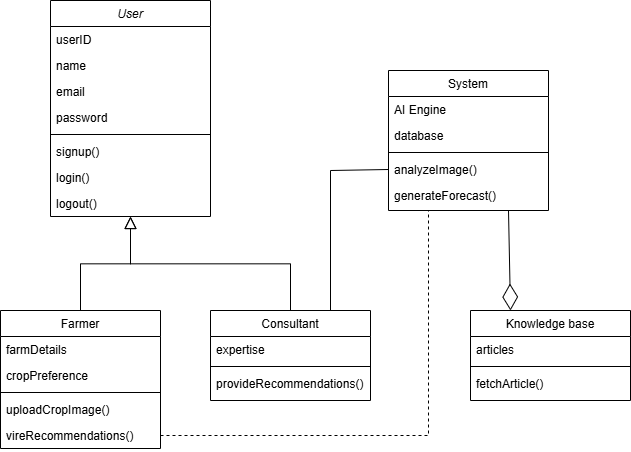

The diagram above was exported from draw.io. Its source (the exported page's mxGraphModel, read from the mxfile embedded in the PNG):
<mxGraphModel dx="1195" dy="615" grid="1" gridSize="10" guides="1" tooltips="1" connect="1" arrows="1" fold="1" page="1" pageScale="1" pageWidth="827" pageHeight="1169" math="0" shadow="0">
  <root>
    <mxCell id="WIyWlLk6GJQsqaUBKTNV-0" />
    <mxCell id="WIyWlLk6GJQsqaUBKTNV-1" parent="WIyWlLk6GJQsqaUBKTNV-0" />
    <mxCell id="zkfFHV4jXpPFQw0GAbJ--0" value="User" style="swimlane;fontStyle=2;align=center;verticalAlign=top;childLayout=stackLayout;horizontal=1;startSize=26;horizontalStack=0;resizeParent=1;resizeLast=0;collapsible=1;marginBottom=0;rounded=0;shadow=0;strokeWidth=1;" parent="WIyWlLk6GJQsqaUBKTNV-1" vertex="1">
      <mxGeometry x="170" y="50" width="160" height="216" as="geometry">
        <mxRectangle x="230" y="140" width="160" height="26" as="alternateBounds" />
      </mxGeometry>
    </mxCell>
    <mxCell id="zkfFHV4jXpPFQw0GAbJ--1" value="userID" style="text;align=left;verticalAlign=top;spacingLeft=4;spacingRight=4;overflow=hidden;rotatable=0;points=[[0,0.5],[1,0.5]];portConstraint=eastwest;" parent="zkfFHV4jXpPFQw0GAbJ--0" vertex="1">
      <mxGeometry y="26" width="160" height="26" as="geometry" />
    </mxCell>
    <mxCell id="zkfFHV4jXpPFQw0GAbJ--2" value="name" style="text;align=left;verticalAlign=top;spacingLeft=4;spacingRight=4;overflow=hidden;rotatable=0;points=[[0,0.5],[1,0.5]];portConstraint=eastwest;rounded=0;shadow=0;html=0;" parent="zkfFHV4jXpPFQw0GAbJ--0" vertex="1">
      <mxGeometry y="52" width="160" height="26" as="geometry" />
    </mxCell>
    <mxCell id="zkfFHV4jXpPFQw0GAbJ--3" value="email" style="text;align=left;verticalAlign=top;spacingLeft=4;spacingRight=4;overflow=hidden;rotatable=0;points=[[0,0.5],[1,0.5]];portConstraint=eastwest;rounded=0;shadow=0;html=0;" parent="zkfFHV4jXpPFQw0GAbJ--0" vertex="1">
      <mxGeometry y="78" width="160" height="26" as="geometry" />
    </mxCell>
    <mxCell id="g69MtAOY-rJlEFk_d46L-2" value="password" style="text;align=left;verticalAlign=top;spacingLeft=4;spacingRight=4;overflow=hidden;rotatable=0;points=[[0,0.5],[1,0.5]];portConstraint=eastwest;rounded=0;shadow=0;html=0;" vertex="1" parent="zkfFHV4jXpPFQw0GAbJ--0">
      <mxGeometry y="104" width="160" height="26" as="geometry" />
    </mxCell>
    <mxCell id="zkfFHV4jXpPFQw0GAbJ--4" value="" style="line;html=1;strokeWidth=1;align=left;verticalAlign=middle;spacingTop=-1;spacingLeft=3;spacingRight=3;rotatable=0;labelPosition=right;points=[];portConstraint=eastwest;" parent="zkfFHV4jXpPFQw0GAbJ--0" vertex="1">
      <mxGeometry y="130" width="160" height="8" as="geometry" />
    </mxCell>
    <mxCell id="g69MtAOY-rJlEFk_d46L-4" value="signup()" style="text;align=left;verticalAlign=top;spacingLeft=4;spacingRight=4;overflow=hidden;rotatable=0;points=[[0,0.5],[1,0.5]];portConstraint=eastwest;" vertex="1" parent="zkfFHV4jXpPFQw0GAbJ--0">
      <mxGeometry y="138" width="160" height="26" as="geometry" />
    </mxCell>
    <mxCell id="zkfFHV4jXpPFQw0GAbJ--5" value="login()" style="text;align=left;verticalAlign=top;spacingLeft=4;spacingRight=4;overflow=hidden;rotatable=0;points=[[0,0.5],[1,0.5]];portConstraint=eastwest;" parent="zkfFHV4jXpPFQw0GAbJ--0" vertex="1">
      <mxGeometry y="164" width="160" height="26" as="geometry" />
    </mxCell>
    <mxCell id="g69MtAOY-rJlEFk_d46L-3" value="logout()" style="text;align=left;verticalAlign=top;spacingLeft=4;spacingRight=4;overflow=hidden;rotatable=0;points=[[0,0.5],[1,0.5]];portConstraint=eastwest;" vertex="1" parent="zkfFHV4jXpPFQw0GAbJ--0">
      <mxGeometry y="190" width="160" height="26" as="geometry" />
    </mxCell>
    <mxCell id="zkfFHV4jXpPFQw0GAbJ--6" value="Farmer" style="swimlane;fontStyle=0;align=center;verticalAlign=top;childLayout=stackLayout;horizontal=1;startSize=26;horizontalStack=0;resizeParent=1;resizeLast=0;collapsible=1;marginBottom=0;rounded=0;shadow=0;strokeWidth=1;" parent="WIyWlLk6GJQsqaUBKTNV-1" vertex="1">
      <mxGeometry x="120" y="360" width="160" height="138" as="geometry">
        <mxRectangle x="130" y="380" width="160" height="26" as="alternateBounds" />
      </mxGeometry>
    </mxCell>
    <mxCell id="zkfFHV4jXpPFQw0GAbJ--7" value="farmDetails" style="text;align=left;verticalAlign=top;spacingLeft=4;spacingRight=4;overflow=hidden;rotatable=0;points=[[0,0.5],[1,0.5]];portConstraint=eastwest;" parent="zkfFHV4jXpPFQw0GAbJ--6" vertex="1">
      <mxGeometry y="26" width="160" height="26" as="geometry" />
    </mxCell>
    <mxCell id="zkfFHV4jXpPFQw0GAbJ--8" value="cropPreference" style="text;align=left;verticalAlign=top;spacingLeft=4;spacingRight=4;overflow=hidden;rotatable=0;points=[[0,0.5],[1,0.5]];portConstraint=eastwest;rounded=0;shadow=0;html=0;" parent="zkfFHV4jXpPFQw0GAbJ--6" vertex="1">
      <mxGeometry y="52" width="160" height="26" as="geometry" />
    </mxCell>
    <mxCell id="zkfFHV4jXpPFQw0GAbJ--9" value="" style="line;html=1;strokeWidth=1;align=left;verticalAlign=middle;spacingTop=-1;spacingLeft=3;spacingRight=3;rotatable=0;labelPosition=right;points=[];portConstraint=eastwest;" parent="zkfFHV4jXpPFQw0GAbJ--6" vertex="1">
      <mxGeometry y="78" width="160" height="8" as="geometry" />
    </mxCell>
    <mxCell id="zkfFHV4jXpPFQw0GAbJ--10" value="uploadCropImage()" style="text;align=left;verticalAlign=top;spacingLeft=4;spacingRight=4;overflow=hidden;rotatable=0;points=[[0,0.5],[1,0.5]];portConstraint=eastwest;fontStyle=0" parent="zkfFHV4jXpPFQw0GAbJ--6" vertex="1">
      <mxGeometry y="86" width="160" height="26" as="geometry" />
    </mxCell>
    <mxCell id="zkfFHV4jXpPFQw0GAbJ--11" value="vireRecommendations()" style="text;align=left;verticalAlign=top;spacingLeft=4;spacingRight=4;overflow=hidden;rotatable=0;points=[[0,0.5],[1,0.5]];portConstraint=eastwest;" parent="zkfFHV4jXpPFQw0GAbJ--6" vertex="1">
      <mxGeometry y="112" width="160" height="26" as="geometry" />
    </mxCell>
    <mxCell id="zkfFHV4jXpPFQw0GAbJ--12" value="" style="endArrow=block;endSize=10;endFill=0;shadow=0;strokeWidth=1;rounded=0;curved=0;edgeStyle=elbowEdgeStyle;elbow=vertical;" parent="WIyWlLk6GJQsqaUBKTNV-1" source="zkfFHV4jXpPFQw0GAbJ--6" target="zkfFHV4jXpPFQw0GAbJ--0" edge="1">
      <mxGeometry width="160" relative="1" as="geometry">
        <mxPoint x="200" y="203" as="sourcePoint" />
        <mxPoint x="200" y="203" as="targetPoint" />
      </mxGeometry>
    </mxCell>
    <mxCell id="zkfFHV4jXpPFQw0GAbJ--13" value="Consultant" style="swimlane;fontStyle=0;align=center;verticalAlign=top;childLayout=stackLayout;horizontal=1;startSize=26;horizontalStack=0;resizeParent=1;resizeLast=0;collapsible=1;marginBottom=0;rounded=0;shadow=0;strokeWidth=1;" parent="WIyWlLk6GJQsqaUBKTNV-1" vertex="1">
      <mxGeometry x="330" y="360" width="160" height="90" as="geometry">
        <mxRectangle x="340" y="380" width="170" height="26" as="alternateBounds" />
      </mxGeometry>
    </mxCell>
    <mxCell id="zkfFHV4jXpPFQw0GAbJ--14" value="expertise" style="text;align=left;verticalAlign=top;spacingLeft=4;spacingRight=4;overflow=hidden;rotatable=0;points=[[0,0.5],[1,0.5]];portConstraint=eastwest;" parent="zkfFHV4jXpPFQw0GAbJ--13" vertex="1">
      <mxGeometry y="26" width="160" height="26" as="geometry" />
    </mxCell>
    <mxCell id="zkfFHV4jXpPFQw0GAbJ--15" value="" style="line;html=1;strokeWidth=1;align=left;verticalAlign=middle;spacingTop=-1;spacingLeft=3;spacingRight=3;rotatable=0;labelPosition=right;points=[];portConstraint=eastwest;" parent="zkfFHV4jXpPFQw0GAbJ--13" vertex="1">
      <mxGeometry y="52" width="160" height="8" as="geometry" />
    </mxCell>
    <mxCell id="g69MtAOY-rJlEFk_d46L-5" value="provideRecommendations()" style="text;align=left;verticalAlign=top;spacingLeft=4;spacingRight=4;overflow=hidden;rotatable=0;points=[[0,0.5],[1,0.5]];portConstraint=eastwest;" vertex="1" parent="zkfFHV4jXpPFQw0GAbJ--13">
      <mxGeometry y="60" width="160" height="26" as="geometry" />
    </mxCell>
    <mxCell id="zkfFHV4jXpPFQw0GAbJ--16" value="" style="endArrow=block;endSize=10;endFill=0;shadow=0;strokeWidth=1;rounded=0;curved=0;edgeStyle=elbowEdgeStyle;elbow=vertical;" parent="WIyWlLk6GJQsqaUBKTNV-1" source="zkfFHV4jXpPFQw0GAbJ--13" target="zkfFHV4jXpPFQw0GAbJ--0" edge="1">
      <mxGeometry width="160" relative="1" as="geometry">
        <mxPoint x="210" y="373" as="sourcePoint" />
        <mxPoint x="310" y="271" as="targetPoint" />
      </mxGeometry>
    </mxCell>
    <mxCell id="zkfFHV4jXpPFQw0GAbJ--17" value="System" style="swimlane;fontStyle=0;align=center;verticalAlign=top;childLayout=stackLayout;horizontal=1;startSize=26;horizontalStack=0;resizeParent=1;resizeLast=0;collapsible=1;marginBottom=0;rounded=0;shadow=0;strokeWidth=1;" parent="WIyWlLk6GJQsqaUBKTNV-1" vertex="1">
      <mxGeometry x="508" y="120" width="160" height="140" as="geometry">
        <mxRectangle x="550" y="140" width="160" height="26" as="alternateBounds" />
      </mxGeometry>
    </mxCell>
    <mxCell id="zkfFHV4jXpPFQw0GAbJ--18" value="AI Engine" style="text;align=left;verticalAlign=top;spacingLeft=4;spacingRight=4;overflow=hidden;rotatable=0;points=[[0,0.5],[1,0.5]];portConstraint=eastwest;" parent="zkfFHV4jXpPFQw0GAbJ--17" vertex="1">
      <mxGeometry y="26" width="160" height="26" as="geometry" />
    </mxCell>
    <mxCell id="zkfFHV4jXpPFQw0GAbJ--19" value="database" style="text;align=left;verticalAlign=top;spacingLeft=4;spacingRight=4;overflow=hidden;rotatable=0;points=[[0,0.5],[1,0.5]];portConstraint=eastwest;rounded=0;shadow=0;html=0;" parent="zkfFHV4jXpPFQw0GAbJ--17" vertex="1">
      <mxGeometry y="52" width="160" height="26" as="geometry" />
    </mxCell>
    <mxCell id="zkfFHV4jXpPFQw0GAbJ--23" value="" style="line;html=1;strokeWidth=1;align=left;verticalAlign=middle;spacingTop=-1;spacingLeft=3;spacingRight=3;rotatable=0;labelPosition=right;points=[];portConstraint=eastwest;" parent="zkfFHV4jXpPFQw0GAbJ--17" vertex="1">
      <mxGeometry y="78" width="160" height="8" as="geometry" />
    </mxCell>
    <mxCell id="zkfFHV4jXpPFQw0GAbJ--24" value="analyzeImage()" style="text;align=left;verticalAlign=top;spacingLeft=4;spacingRight=4;overflow=hidden;rotatable=0;points=[[0,0.5],[1,0.5]];portConstraint=eastwest;" parent="zkfFHV4jXpPFQw0GAbJ--17" vertex="1">
      <mxGeometry y="86" width="160" height="26" as="geometry" />
    </mxCell>
    <mxCell id="zkfFHV4jXpPFQw0GAbJ--25" value="generateForecast()" style="text;align=left;verticalAlign=top;spacingLeft=4;spacingRight=4;overflow=hidden;rotatable=0;points=[[0,0.5],[1,0.5]];portConstraint=eastwest;" parent="zkfFHV4jXpPFQw0GAbJ--17" vertex="1">
      <mxGeometry y="112" width="160" height="26" as="geometry" />
    </mxCell>
    <mxCell id="g69MtAOY-rJlEFk_d46L-6" value="Knowledge base" style="swimlane;fontStyle=0;align=center;verticalAlign=top;childLayout=stackLayout;horizontal=1;startSize=26;horizontalStack=0;resizeParent=1;resizeLast=0;collapsible=1;marginBottom=0;rounded=0;shadow=0;strokeWidth=1;" vertex="1" parent="WIyWlLk6GJQsqaUBKTNV-1">
      <mxGeometry x="590" y="360" width="160" height="90" as="geometry">
        <mxRectangle x="340" y="380" width="170" height="26" as="alternateBounds" />
      </mxGeometry>
    </mxCell>
    <mxCell id="g69MtAOY-rJlEFk_d46L-7" value="articles" style="text;align=left;verticalAlign=top;spacingLeft=4;spacingRight=4;overflow=hidden;rotatable=0;points=[[0,0.5],[1,0.5]];portConstraint=eastwest;" vertex="1" parent="g69MtAOY-rJlEFk_d46L-6">
      <mxGeometry y="26" width="160" height="26" as="geometry" />
    </mxCell>
    <mxCell id="g69MtAOY-rJlEFk_d46L-8" value="" style="line;html=1;strokeWidth=1;align=left;verticalAlign=middle;spacingTop=-1;spacingLeft=3;spacingRight=3;rotatable=0;labelPosition=right;points=[];portConstraint=eastwest;" vertex="1" parent="g69MtAOY-rJlEFk_d46L-6">
      <mxGeometry y="52" width="160" height="8" as="geometry" />
    </mxCell>
    <mxCell id="g69MtAOY-rJlEFk_d46L-9" value="fetchArticle()" style="text;align=left;verticalAlign=top;spacingLeft=4;spacingRight=4;overflow=hidden;rotatable=0;points=[[0,0.5],[1,0.5]];portConstraint=eastwest;" vertex="1" parent="g69MtAOY-rJlEFk_d46L-6">
      <mxGeometry y="60" width="160" height="26" as="geometry" />
    </mxCell>
    <mxCell id="g69MtAOY-rJlEFk_d46L-13" value="" style="endArrow=diamondThin;endFill=0;endSize=24;html=1;rounded=0;entryX=0.25;entryY=0;entryDx=0;entryDy=0;exitX=0.75;exitY=1;exitDx=0;exitDy=0;" edge="1" parent="WIyWlLk6GJQsqaUBKTNV-1" source="zkfFHV4jXpPFQw0GAbJ--17" target="g69MtAOY-rJlEFk_d46L-6">
      <mxGeometry width="160" relative="1" as="geometry">
        <mxPoint x="570" y="280" as="sourcePoint" />
        <mxPoint x="730" y="280" as="targetPoint" />
      </mxGeometry>
    </mxCell>
    <mxCell id="g69MtAOY-rJlEFk_d46L-15" value="" style="endArrow=none;html=1;rounded=0;exitX=0.75;exitY=0;exitDx=0;exitDy=0;entryX=0;entryY=0.5;entryDx=0;entryDy=0;" edge="1" parent="WIyWlLk6GJQsqaUBKTNV-1" source="zkfFHV4jXpPFQw0GAbJ--13" target="zkfFHV4jXpPFQw0GAbJ--24">
      <mxGeometry width="50" height="50" relative="1" as="geometry">
        <mxPoint x="450" y="290" as="sourcePoint" />
        <mxPoint x="500" y="240" as="targetPoint" />
        <Array as="points">
          <mxPoint x="450" y="220" />
        </Array>
      </mxGeometry>
    </mxCell>
    <mxCell id="g69MtAOY-rJlEFk_d46L-16" value="" style="endArrow=none;html=1;rounded=0;exitX=1;exitY=0.5;exitDx=0;exitDy=0;entryX=0.25;entryY=1;entryDx=0;entryDy=0;dashed=1;" edge="1" parent="WIyWlLk6GJQsqaUBKTNV-1" source="zkfFHV4jXpPFQw0GAbJ--11" target="zkfFHV4jXpPFQw0GAbJ--17">
      <mxGeometry width="50" height="50" relative="1" as="geometry">
        <mxPoint x="450" y="290" as="sourcePoint" />
        <mxPoint x="500" y="240" as="targetPoint" />
        <Array as="points">
          <mxPoint x="548" y="485" />
        </Array>
      </mxGeometry>
    </mxCell>
  </root>
</mxGraphModel>